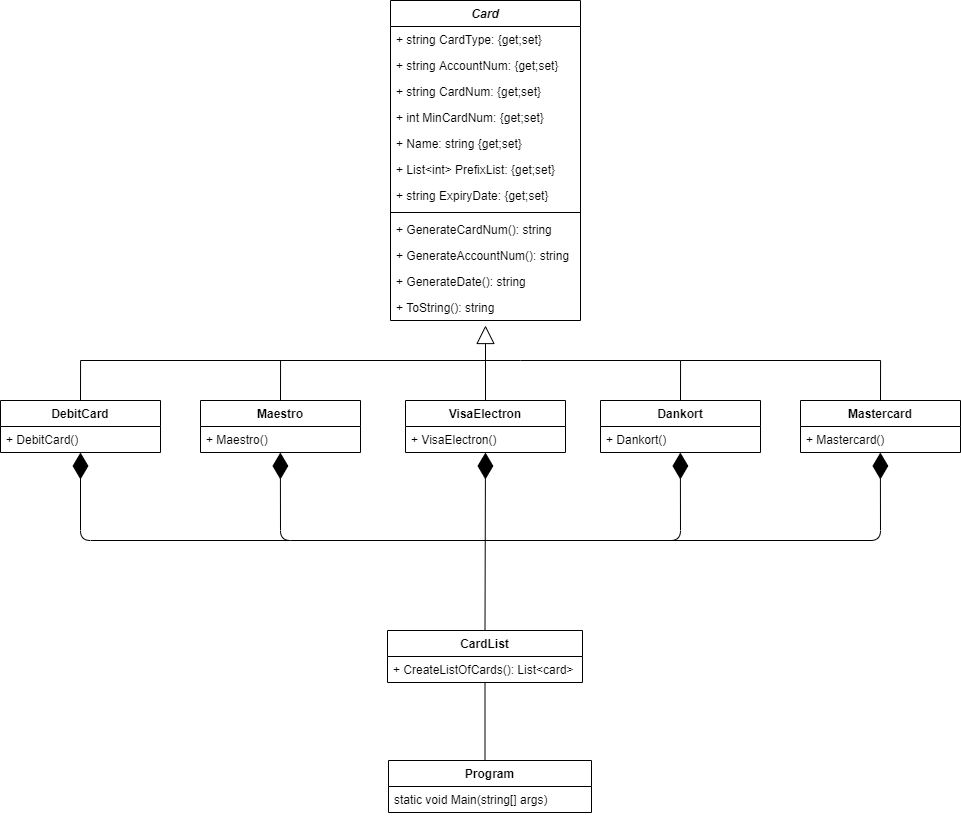

The diagram above was exported from draw.io. Its source (the exported page's mxGraphModel, read from the mxfile embedded in the PNG):
<mxGraphModel dx="1205" dy="696" grid="1" gridSize="10" guides="1" tooltips="1" connect="1" arrows="1" fold="1" page="1" pageScale="1" pageWidth="1169" pageHeight="827" math="0" shadow="0">
  <root>
    <mxCell id="0" />
    <mxCell id="1" parent="0" />
    <mxCell id="tB8qCUcz0BUDpKq_h8oM-29" value="" style="endArrow=block;endSize=16;endFill=0;html=1;exitX=0.5;exitY=0;exitDx=0;exitDy=0;" parent="1" source="tB8qCUcz0BUDpKq_h8oM-13" edge="1">
      <mxGeometry x="-0.0281" y="-3" width="160" relative="1" as="geometry">
        <mxPoint x="390" y="390" as="sourcePoint" />
        <mxPoint x="585" y="325" as="targetPoint" />
        <mxPoint as="offset" />
      </mxGeometry>
    </mxCell>
    <mxCell id="tB8qCUcz0BUDpKq_h8oM-33" style="edgeStyle=orthogonalEdgeStyle;rounded=0;orthogonalLoop=1;jettySize=auto;html=1;exitX=0.5;exitY=0;exitDx=0;exitDy=0;endSize=0;endArrow=none;endFill=0;" parent="1" source="tB8qCUcz0BUDpKq_h8oM-5" edge="1">
      <mxGeometry relative="1" as="geometry">
        <mxPoint x="580" y="360" as="targetPoint" />
        <Array as="points">
          <mxPoint x="180" y="360" />
          <mxPoint x="580" y="360" />
        </Array>
      </mxGeometry>
    </mxCell>
    <mxCell id="tB8qCUcz0BUDpKq_h8oM-35" style="edgeStyle=orthogonalEdgeStyle;rounded=0;orthogonalLoop=1;jettySize=auto;html=1;exitX=0.5;exitY=0;exitDx=0;exitDy=0;endSize=0;endArrow=none;endFill=0;" parent="1" edge="1">
      <mxGeometry relative="1" as="geometry">
        <mxPoint x="580" y="360" as="targetPoint" />
        <mxPoint x="380" y="400" as="sourcePoint" />
        <Array as="points">
          <mxPoint x="380" y="360" />
          <mxPoint x="580" y="360" />
        </Array>
      </mxGeometry>
    </mxCell>
    <mxCell id="tB8qCUcz0BUDpKq_h8oM-36" style="edgeStyle=orthogonalEdgeStyle;rounded=0;orthogonalLoop=1;jettySize=auto;html=1;exitX=0.5;exitY=0;exitDx=0;exitDy=0;endSize=0;endArrow=none;endFill=0;" parent="1" source="tB8qCUcz0BUDpKq_h8oM-17" edge="1">
      <mxGeometry relative="1" as="geometry">
        <mxPoint x="580" y="360" as="targetPoint" />
        <mxPoint x="820" y="330" as="sourcePoint" />
        <Array as="points">
          <mxPoint x="780" y="360" />
          <mxPoint x="620" y="360" />
        </Array>
      </mxGeometry>
    </mxCell>
    <mxCell id="tB8qCUcz0BUDpKq_h8oM-37" style="edgeStyle=orthogonalEdgeStyle;rounded=0;orthogonalLoop=1;jettySize=auto;html=1;exitX=0.5;exitY=0;exitDx=0;exitDy=0;endSize=0;endArrow=none;endFill=0;" parent="1" edge="1">
      <mxGeometry relative="1" as="geometry">
        <mxPoint x="780" y="360" as="targetPoint" />
        <mxPoint x="980" y="400" as="sourcePoint" />
        <Array as="points">
          <mxPoint x="980" y="360" />
        </Array>
      </mxGeometry>
    </mxCell>
    <mxCell id="Piusjy7IoFphGgqpnbDQ-11" value="" style="endArrow=diamondThin;endFill=1;endSize=24;html=1;exitX=0.5;exitY=0;exitDx=0;exitDy=0;" edge="1" parent="1" source="Piusjy7IoFphGgqpnbDQ-4" target="tB8qCUcz0BUDpKq_h8oM-16">
      <mxGeometry width="160" relative="1" as="geometry">
        <mxPoint x="507.5" y="570" as="sourcePoint" />
        <mxPoint x="590" y="457" as="targetPoint" />
      </mxGeometry>
    </mxCell>
    <mxCell id="Piusjy7IoFphGgqpnbDQ-12" value="" style="endArrow=diamondThin;endFill=1;endSize=24;html=1;" edge="1" parent="1">
      <mxGeometry width="160" relative="1" as="geometry">
        <mxPoint x="580" y="540" as="sourcePoint" />
        <mxPoint x="779.8759685863873" y="452" as="targetPoint" />
        <Array as="points">
          <mxPoint x="780" y="540" />
        </Array>
      </mxGeometry>
    </mxCell>
    <mxCell id="Piusjy7IoFphGgqpnbDQ-13" value="" style="endArrow=diamondThin;endFill=1;endSize=24;html=1;" edge="1" parent="1">
      <mxGeometry width="160" relative="1" as="geometry">
        <mxPoint x="770" y="540" as="sourcePoint" />
        <mxPoint x="979.8759685863873" y="452" as="targetPoint" />
        <Array as="points">
          <mxPoint x="980" y="540" />
        </Array>
      </mxGeometry>
    </mxCell>
    <mxCell id="Piusjy7IoFphGgqpnbDQ-14" value="" style="endArrow=diamondThin;endFill=1;endSize=24;html=1;" edge="1" parent="1">
      <mxGeometry width="160" relative="1" as="geometry">
        <mxPoint x="590" y="540" as="sourcePoint" />
        <mxPoint x="379.87596858638744" y="452" as="targetPoint" />
        <Array as="points">
          <mxPoint x="380" y="540" />
        </Array>
      </mxGeometry>
    </mxCell>
    <mxCell id="Piusjy7IoFphGgqpnbDQ-15" value="" style="endArrow=diamondThin;endFill=1;endSize=24;html=1;" edge="1" parent="1">
      <mxGeometry width="160" relative="1" as="geometry">
        <mxPoint x="390" y="540" as="sourcePoint" />
        <mxPoint x="180" y="452" as="targetPoint" />
        <Array as="points">
          <mxPoint x="180" y="540" />
        </Array>
      </mxGeometry>
    </mxCell>
    <mxCell id="Piusjy7IoFphGgqpnbDQ-20" style="edgeStyle=orthogonalEdgeStyle;rounded=0;orthogonalLoop=1;jettySize=auto;html=1;exitX=0.5;exitY=0;exitDx=0;exitDy=0;endArrow=none;endFill=0;" edge="1" parent="1" target="Piusjy7IoFphGgqpnbDQ-4">
      <mxGeometry relative="1" as="geometry">
        <mxPoint x="584.5" y="760" as="sourcePoint" />
      </mxGeometry>
    </mxCell>
    <mxCell id="tB8qCUcz0BUDpKq_h8oM-1" value="Card" style="swimlane;fontStyle=3;align=center;verticalAlign=top;childLayout=stackLayout;horizontal=1;startSize=26;horizontalStack=0;resizeParent=1;resizeParentMax=0;resizeLast=0;collapsible=1;marginBottom=0;" parent="1" vertex="1">
      <mxGeometry x="490" width="190" height="320" as="geometry" />
    </mxCell>
    <mxCell id="tB8qCUcz0BUDpKq_h8oM-40" value="+ string CardType: {get;set}" style="text;strokeColor=none;fillColor=none;align=left;verticalAlign=top;spacingLeft=4;spacingRight=4;overflow=hidden;rotatable=0;points=[[0,0.5],[1,0.5]];portConstraint=eastwest;" parent="tB8qCUcz0BUDpKq_h8oM-1" vertex="1">
      <mxGeometry y="26" width="190" height="26" as="geometry" />
    </mxCell>
    <mxCell id="tB8qCUcz0BUDpKq_h8oM-2" value="+ string AccountNum: {get;set}" style="text;strokeColor=none;fillColor=none;align=left;verticalAlign=top;spacingLeft=4;spacingRight=4;overflow=hidden;rotatable=0;points=[[0,0.5],[1,0.5]];portConstraint=eastwest;" parent="tB8qCUcz0BUDpKq_h8oM-1" vertex="1">
      <mxGeometry y="52" width="190" height="26" as="geometry" />
    </mxCell>
    <mxCell id="tB8qCUcz0BUDpKq_h8oM-25" value="+ string CardNum: {get;set}" style="text;strokeColor=none;fillColor=none;align=left;verticalAlign=top;spacingLeft=4;spacingRight=4;overflow=hidden;rotatable=0;points=[[0,0.5],[1,0.5]];portConstraint=eastwest;" parent="tB8qCUcz0BUDpKq_h8oM-1" vertex="1">
      <mxGeometry y="78" width="190" height="26" as="geometry" />
    </mxCell>
    <mxCell id="Piusjy7IoFphGgqpnbDQ-1" value="+ int MinCardNum: {get;set}" style="text;strokeColor=none;fillColor=none;align=left;verticalAlign=top;spacingLeft=4;spacingRight=4;overflow=hidden;rotatable=0;points=[[0,0.5],[1,0.5]];portConstraint=eastwest;" vertex="1" parent="tB8qCUcz0BUDpKq_h8oM-1">
      <mxGeometry y="104" width="190" height="26" as="geometry" />
    </mxCell>
    <mxCell id="tB8qCUcz0BUDpKq_h8oM-26" value="+ Name: string {get;set}" style="text;strokeColor=none;fillColor=none;align=left;verticalAlign=top;spacingLeft=4;spacingRight=4;overflow=hidden;rotatable=0;points=[[0,0.5],[1,0.5]];portConstraint=eastwest;" parent="tB8qCUcz0BUDpKq_h8oM-1" vertex="1">
      <mxGeometry y="130" width="190" height="26" as="geometry" />
    </mxCell>
    <mxCell id="Piusjy7IoFphGgqpnbDQ-2" value="+ List&lt;int&gt; PrefixList: {get;set}" style="text;strokeColor=none;fillColor=none;align=left;verticalAlign=top;spacingLeft=4;spacingRight=4;overflow=hidden;rotatable=0;points=[[0,0.5],[1,0.5]];portConstraint=eastwest;" vertex="1" parent="tB8qCUcz0BUDpKq_h8oM-1">
      <mxGeometry y="156" width="190" height="26" as="geometry" />
    </mxCell>
    <mxCell id="Piusjy7IoFphGgqpnbDQ-3" value="+ string ExpiryDate: {get;set}" style="text;strokeColor=none;fillColor=none;align=left;verticalAlign=top;spacingLeft=4;spacingRight=4;overflow=hidden;rotatable=0;points=[[0,0.5],[1,0.5]];portConstraint=eastwest;" vertex="1" parent="tB8qCUcz0BUDpKq_h8oM-1">
      <mxGeometry y="182" width="190" height="26" as="geometry" />
    </mxCell>
    <mxCell id="tB8qCUcz0BUDpKq_h8oM-3" value="" style="line;strokeWidth=1;fillColor=none;align=left;verticalAlign=middle;spacingTop=-1;spacingLeft=3;spacingRight=3;rotatable=0;labelPosition=right;points=[];portConstraint=eastwest;" parent="tB8qCUcz0BUDpKq_h8oM-1" vertex="1">
      <mxGeometry y="208" width="190" height="8" as="geometry" />
    </mxCell>
    <mxCell id="tB8qCUcz0BUDpKq_h8oM-4" value="+ GenerateCardNum(): string" style="text;strokeColor=none;fillColor=none;align=left;verticalAlign=top;spacingLeft=4;spacingRight=4;overflow=hidden;rotatable=0;points=[[0,0.5],[1,0.5]];portConstraint=eastwest;fontStyle=0" parent="tB8qCUcz0BUDpKq_h8oM-1" vertex="1">
      <mxGeometry y="216" width="190" height="26" as="geometry" />
    </mxCell>
    <mxCell id="tB8qCUcz0BUDpKq_h8oM-39" value="+ GenerateAccountNum(): string" style="text;strokeColor=none;fillColor=none;align=left;verticalAlign=top;spacingLeft=4;spacingRight=4;overflow=hidden;rotatable=0;points=[[0,0.5],[1,0.5]];portConstraint=eastwest;" parent="tB8qCUcz0BUDpKq_h8oM-1" vertex="1">
      <mxGeometry y="242" width="190" height="26" as="geometry" />
    </mxCell>
    <mxCell id="tB8qCUcz0BUDpKq_h8oM-38" value="+ GenerateDate(): string" style="text;strokeColor=none;fillColor=none;align=left;verticalAlign=top;spacingLeft=4;spacingRight=4;overflow=hidden;rotatable=0;points=[[0,0.5],[1,0.5]];portConstraint=eastwest;fontStyle=0" parent="tB8qCUcz0BUDpKq_h8oM-1" vertex="1">
      <mxGeometry y="268" width="190" height="26" as="geometry" />
    </mxCell>
    <mxCell id="Piusjy7IoFphGgqpnbDQ-22" value="+ ToString(): string" style="text;strokeColor=none;fillColor=none;align=left;verticalAlign=top;spacingLeft=4;spacingRight=4;overflow=hidden;rotatable=0;points=[[0,0.5],[1,0.5]];portConstraint=eastwest;" vertex="1" parent="tB8qCUcz0BUDpKq_h8oM-1">
      <mxGeometry y="294" width="190" height="26" as="geometry" />
    </mxCell>
    <mxCell id="Piusjy7IoFphGgqpnbDQ-16" value="Program" style="swimlane;fontStyle=1;align=center;verticalAlign=top;childLayout=stackLayout;horizontal=1;startSize=26;horizontalStack=0;resizeParent=1;resizeParentMax=0;resizeLast=0;collapsible=1;marginBottom=0;" vertex="1" parent="1">
      <mxGeometry x="488" y="760" width="203" height="52" as="geometry" />
    </mxCell>
    <mxCell id="Piusjy7IoFphGgqpnbDQ-19" value="static void Main(string[] args)" style="text;strokeColor=none;fillColor=none;align=left;verticalAlign=top;spacingLeft=4;spacingRight=4;overflow=hidden;rotatable=0;points=[[0,0.5],[1,0.5]];portConstraint=eastwest;" vertex="1" parent="Piusjy7IoFphGgqpnbDQ-16">
      <mxGeometry y="26" width="203" height="26" as="geometry" />
    </mxCell>
    <mxCell id="tB8qCUcz0BUDpKq_h8oM-5" value="DebitCard" style="swimlane;fontStyle=1;align=center;verticalAlign=top;childLayout=stackLayout;horizontal=1;startSize=26;horizontalStack=0;resizeParent=1;resizeParentMax=0;resizeLast=0;collapsible=1;marginBottom=0;" parent="1" vertex="1">
      <mxGeometry x="100" y="400" width="160" height="52" as="geometry" />
    </mxCell>
    <mxCell id="tB8qCUcz0BUDpKq_h8oM-8" value="+ DebitCard()" style="text;strokeColor=none;fillColor=none;align=left;verticalAlign=top;spacingLeft=4;spacingRight=4;overflow=hidden;rotatable=0;points=[[0,0.5],[1,0.5]];portConstraint=eastwest;" parent="tB8qCUcz0BUDpKq_h8oM-5" vertex="1">
      <mxGeometry y="26" width="160" height="26" as="geometry" />
    </mxCell>
    <mxCell id="tB8qCUcz0BUDpKq_h8oM-9" value="Maestro" style="swimlane;fontStyle=1;align=center;verticalAlign=top;childLayout=stackLayout;horizontal=1;startSize=26;horizontalStack=0;resizeParent=1;resizeParentMax=0;resizeLast=0;collapsible=1;marginBottom=0;" parent="1" vertex="1">
      <mxGeometry x="300" y="400" width="160" height="52" as="geometry" />
    </mxCell>
    <mxCell id="tB8qCUcz0BUDpKq_h8oM-12" value="+ Maestro()" style="text;strokeColor=none;fillColor=none;align=left;verticalAlign=top;spacingLeft=4;spacingRight=4;overflow=hidden;rotatable=0;points=[[0,0.5],[1,0.5]];portConstraint=eastwest;" parent="tB8qCUcz0BUDpKq_h8oM-9" vertex="1">
      <mxGeometry y="26" width="160" height="26" as="geometry" />
    </mxCell>
    <mxCell id="tB8qCUcz0BUDpKq_h8oM-17" value="Dankort" style="swimlane;fontStyle=1;align=center;verticalAlign=top;childLayout=stackLayout;horizontal=1;startSize=26;horizontalStack=0;resizeParent=1;resizeParentMax=0;resizeLast=0;collapsible=1;marginBottom=0;" parent="1" vertex="1">
      <mxGeometry x="700" y="400" width="160" height="52" as="geometry" />
    </mxCell>
    <mxCell id="tB8qCUcz0BUDpKq_h8oM-20" value="+ Dankort()" style="text;strokeColor=none;fillColor=none;align=left;verticalAlign=top;spacingLeft=4;spacingRight=4;overflow=hidden;rotatable=0;points=[[0,0.5],[1,0.5]];portConstraint=eastwest;" parent="tB8qCUcz0BUDpKq_h8oM-17" vertex="1">
      <mxGeometry y="26" width="160" height="26" as="geometry" />
    </mxCell>
    <mxCell id="tB8qCUcz0BUDpKq_h8oM-21" value="Mastercard" style="swimlane;fontStyle=1;align=center;verticalAlign=top;childLayout=stackLayout;horizontal=1;startSize=26;horizontalStack=0;resizeParent=1;resizeParentMax=0;resizeLast=0;collapsible=1;marginBottom=0;" parent="1" vertex="1">
      <mxGeometry x="900" y="400" width="160" height="52" as="geometry" />
    </mxCell>
    <mxCell id="tB8qCUcz0BUDpKq_h8oM-24" value="+ Mastercard()" style="text;strokeColor=none;fillColor=none;align=left;verticalAlign=top;spacingLeft=4;spacingRight=4;overflow=hidden;rotatable=0;points=[[0,0.5],[1,0.5]];portConstraint=eastwest;" parent="tB8qCUcz0BUDpKq_h8oM-21" vertex="1">
      <mxGeometry y="26" width="160" height="26" as="geometry" />
    </mxCell>
    <mxCell id="tB8qCUcz0BUDpKq_h8oM-13" value="VisaElectron" style="swimlane;fontStyle=1;align=center;verticalAlign=top;childLayout=stackLayout;horizontal=1;startSize=26;horizontalStack=0;resizeParent=1;resizeParentMax=0;resizeLast=0;collapsible=1;marginBottom=0;" parent="1" vertex="1">
      <mxGeometry x="505" y="400" width="160" height="52" as="geometry" />
    </mxCell>
    <mxCell id="tB8qCUcz0BUDpKq_h8oM-16" value="+ VisaElectron()" style="text;strokeColor=none;fillColor=none;align=left;verticalAlign=top;spacingLeft=4;spacingRight=4;overflow=hidden;rotatable=0;points=[[0,0.5],[1,0.5]];portConstraint=eastwest;" parent="tB8qCUcz0BUDpKq_h8oM-13" vertex="1">
      <mxGeometry y="26" width="160" height="26" as="geometry" />
    </mxCell>
    <mxCell id="Piusjy7IoFphGgqpnbDQ-4" value="CardList" style="swimlane;fontStyle=1;align=center;verticalAlign=top;childLayout=stackLayout;horizontal=1;startSize=26;horizontalStack=0;resizeParent=1;resizeParentMax=0;resizeLast=0;collapsible=1;marginBottom=0;" vertex="1" parent="1">
      <mxGeometry x="487" y="630" width="195" height="52" as="geometry" />
    </mxCell>
    <mxCell id="Piusjy7IoFphGgqpnbDQ-7" value="+ CreateListOfCards(): List&lt;card&gt;" style="text;strokeColor=none;fillColor=none;align=left;verticalAlign=top;spacingLeft=4;spacingRight=4;overflow=hidden;rotatable=0;points=[[0,0.5],[1,0.5]];portConstraint=eastwest;" vertex="1" parent="Piusjy7IoFphGgqpnbDQ-4">
      <mxGeometry y="26" width="195" height="26" as="geometry" />
    </mxCell>
  </root>
</mxGraphModel>